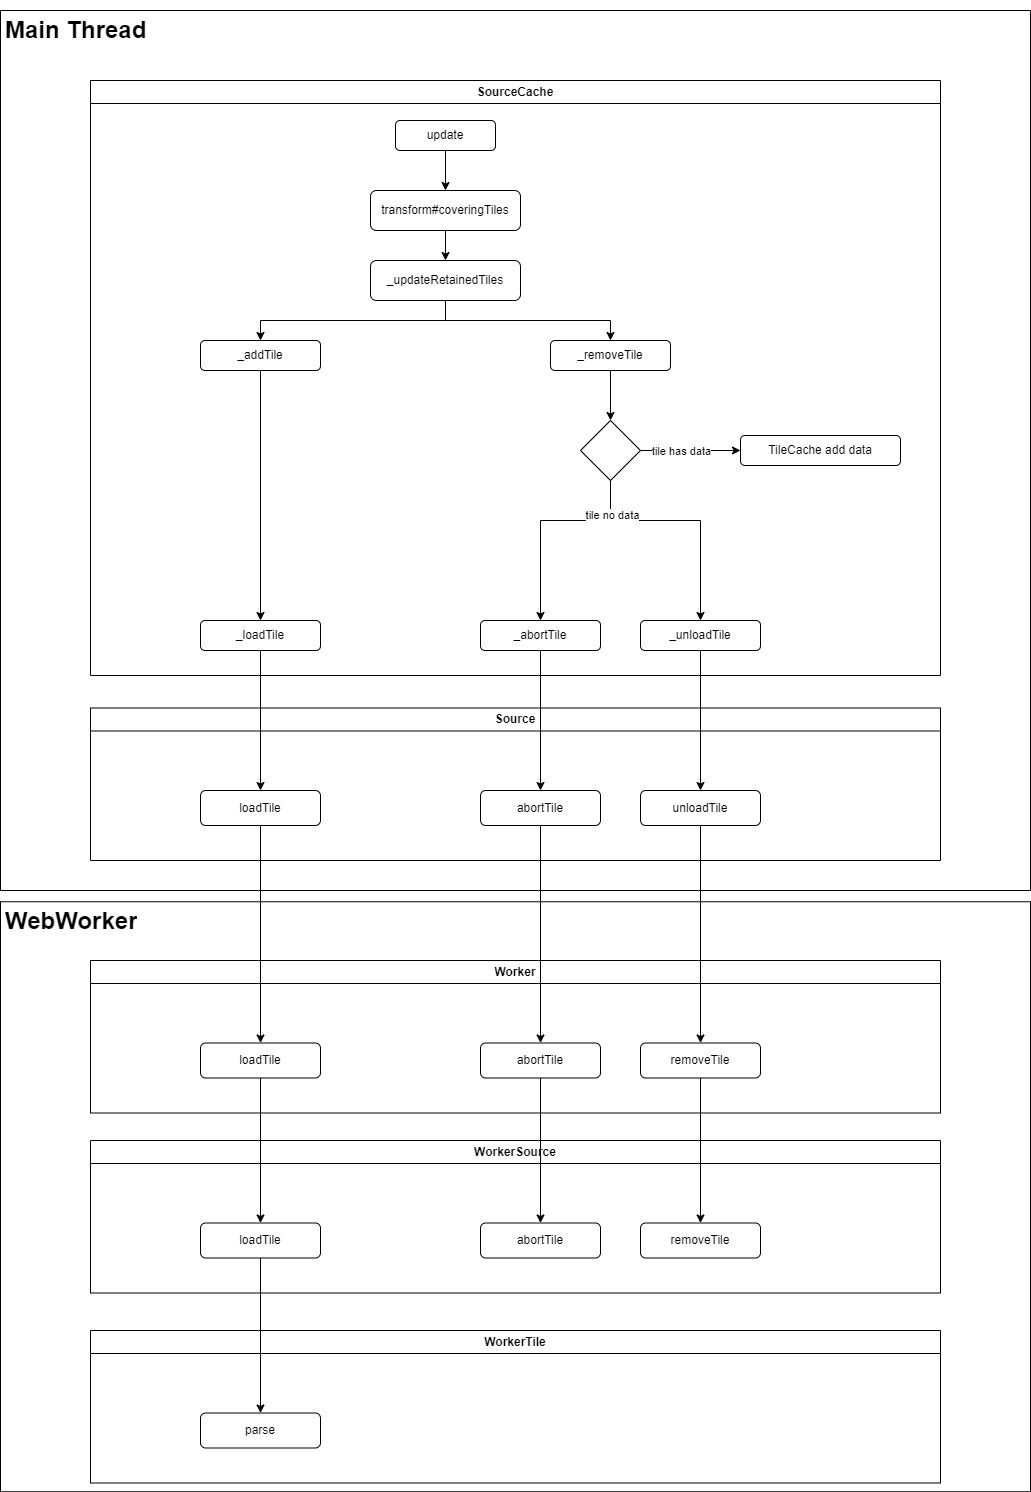

The diagram above was exported from draw.io. Its source (the exported page's mxGraphModel, read from the mxfile embedded in the PNG):
<mxGraphModel dx="3728" dy="2275" grid="1" gridSize="10" guides="1" tooltips="1" connect="1" arrows="1" fold="1" page="1" pageScale="1" pageWidth="827" pageHeight="1169" math="0" shadow="0">
  <root>
    <mxCell id="WIyWlLk6GJQsqaUBKTNV-0" />
    <mxCell id="WIyWlLk6GJQsqaUBKTNV-1" parent="WIyWlLk6GJQsqaUBKTNV-0" />
    <mxCell id="bjHv7RNa5pAUWpsdiPiG-68" value="" style="rounded=0;whiteSpace=wrap;html=1;" vertex="1" parent="WIyWlLk6GJQsqaUBKTNV-1">
      <mxGeometry x="-1460" y="701.25" width="1030" height="590" as="geometry" />
    </mxCell>
    <mxCell id="bjHv7RNa5pAUWpsdiPiG-65" value="" style="rounded=0;whiteSpace=wrap;html=1;" vertex="1" parent="WIyWlLk6GJQsqaUBKTNV-1">
      <mxGeometry x="-1460" y="-190" width="1030" height="880" as="geometry" />
    </mxCell>
    <mxCell id="bjHv7RNa5pAUWpsdiPiG-36" value="Source" style="swimlane;whiteSpace=wrap;html=1;" vertex="1" parent="WIyWlLk6GJQsqaUBKTNV-1">
      <mxGeometry x="-1370" y="507.5" width="850" height="152.5" as="geometry">
        <mxRectangle x="-250" y="50" width="120" height="30" as="alternateBounds" />
      </mxGeometry>
    </mxCell>
    <mxCell id="bjHv7RNa5pAUWpsdiPiG-38" value="loadTile" style="rounded=1;whiteSpace=wrap;html=1;" vertex="1" parent="bjHv7RNa5pAUWpsdiPiG-36">
      <mxGeometry x="110" y="82.5" width="120" height="35" as="geometry" />
    </mxCell>
    <mxCell id="bjHv7RNa5pAUWpsdiPiG-39" value="abortTile" style="rounded=1;whiteSpace=wrap;html=1;" vertex="1" parent="bjHv7RNa5pAUWpsdiPiG-36">
      <mxGeometry x="390" y="82.5" width="120" height="35" as="geometry" />
    </mxCell>
    <mxCell id="bjHv7RNa5pAUWpsdiPiG-41" value="unloadTile" style="rounded=1;whiteSpace=wrap;html=1;" vertex="1" parent="bjHv7RNa5pAUWpsdiPiG-36">
      <mxGeometry x="550" y="82.5" width="120" height="35" as="geometry" />
    </mxCell>
    <mxCell id="bjHv7RNa5pAUWpsdiPiG-1" style="edgeStyle=orthogonalEdgeStyle;rounded=0;orthogonalLoop=1;jettySize=auto;html=1;entryX=0.5;entryY=0;entryDx=0;entryDy=0;" edge="1" parent="WIyWlLk6GJQsqaUBKTNV-1" source="bjHv7RNa5pAUWpsdiPiG-0" target="bjHv7RNa5pAUWpsdiPiG-2">
      <mxGeometry relative="1" as="geometry">
        <mxPoint x="-1015" y="90" as="targetPoint" />
      </mxGeometry>
    </mxCell>
    <mxCell id="bjHv7RNa5pAUWpsdiPiG-0" value="transform#coveringTiles" style="rounded=1;whiteSpace=wrap;html=1;fontSize=12;glass=0;strokeWidth=1;shadow=0;" vertex="1" parent="WIyWlLk6GJQsqaUBKTNV-1">
      <mxGeometry x="-1090" y="-10" width="150" height="40" as="geometry" />
    </mxCell>
    <mxCell id="bjHv7RNa5pAUWpsdiPiG-5" style="edgeStyle=orthogonalEdgeStyle;rounded=0;orthogonalLoop=1;jettySize=auto;html=1;entryX=0.5;entryY=0;entryDx=0;entryDy=0;exitX=0.5;exitY=1;exitDx=0;exitDy=0;" edge="1" parent="WIyWlLk6GJQsqaUBKTNV-1" source="bjHv7RNa5pAUWpsdiPiG-2" target="bjHv7RNa5pAUWpsdiPiG-6">
      <mxGeometry relative="1" as="geometry">
        <mxPoint x="-1015" y="210" as="targetPoint" />
      </mxGeometry>
    </mxCell>
    <mxCell id="bjHv7RNa5pAUWpsdiPiG-14" style="edgeStyle=orthogonalEdgeStyle;rounded=0;orthogonalLoop=1;jettySize=auto;html=1;entryX=0.5;entryY=0;entryDx=0;entryDy=0;exitX=0.5;exitY=1;exitDx=0;exitDy=0;" edge="1" parent="WIyWlLk6GJQsqaUBKTNV-1" source="bjHv7RNa5pAUWpsdiPiG-2" target="bjHv7RNa5pAUWpsdiPiG-15">
      <mxGeometry relative="1" as="geometry">
        <mxPoint x="-940" y="140" as="targetPoint" />
      </mxGeometry>
    </mxCell>
    <mxCell id="bjHv7RNa5pAUWpsdiPiG-2" value="_updateRetainedTiles" style="rounded=1;whiteSpace=wrap;html=1;fontSize=12;glass=0;strokeWidth=1;shadow=0;" vertex="1" parent="WIyWlLk6GJQsqaUBKTNV-1">
      <mxGeometry x="-1090" y="60" width="150" height="40" as="geometry" />
    </mxCell>
    <mxCell id="bjHv7RNa5pAUWpsdiPiG-13" style="edgeStyle=orthogonalEdgeStyle;rounded=0;orthogonalLoop=1;jettySize=auto;html=1;entryX=0.5;entryY=0;entryDx=0;entryDy=0;" edge="1" parent="WIyWlLk6GJQsqaUBKTNV-1" source="bjHv7RNa5pAUWpsdiPiG-3" target="bjHv7RNa5pAUWpsdiPiG-0">
      <mxGeometry relative="1" as="geometry" />
    </mxCell>
    <mxCell id="bjHv7RNa5pAUWpsdiPiG-3" value="update" style="rounded=1;whiteSpace=wrap;html=1;fontSize=12;glass=0;strokeWidth=1;shadow=0;" vertex="1" parent="WIyWlLk6GJQsqaUBKTNV-1">
      <mxGeometry x="-1065" y="-80" width="100" height="30" as="geometry" />
    </mxCell>
    <mxCell id="bjHv7RNa5pAUWpsdiPiG-8" style="edgeStyle=orthogonalEdgeStyle;rounded=0;orthogonalLoop=1;jettySize=auto;html=1;" edge="1" parent="WIyWlLk6GJQsqaUBKTNV-1" source="bjHv7RNa5pAUWpsdiPiG-6" target="bjHv7RNa5pAUWpsdiPiG-7">
      <mxGeometry relative="1" as="geometry" />
    </mxCell>
    <mxCell id="bjHv7RNa5pAUWpsdiPiG-6" value="_addTile" style="rounded=1;whiteSpace=wrap;html=1;fontSize=12;glass=0;strokeWidth=1;shadow=0;" vertex="1" parent="WIyWlLk6GJQsqaUBKTNV-1">
      <mxGeometry x="-1260" y="140" width="120" height="30" as="geometry" />
    </mxCell>
    <mxCell id="bjHv7RNa5pAUWpsdiPiG-16" style="edgeStyle=orthogonalEdgeStyle;rounded=0;orthogonalLoop=1;jettySize=auto;html=1;entryX=0.5;entryY=0;entryDx=0;entryDy=0;" edge="1" parent="WIyWlLk6GJQsqaUBKTNV-1" source="bjHv7RNa5pAUWpsdiPiG-15" target="bjHv7RNa5pAUWpsdiPiG-17">
      <mxGeometry relative="1" as="geometry">
        <mxPoint x="-850" y="230" as="targetPoint" />
      </mxGeometry>
    </mxCell>
    <mxCell id="bjHv7RNa5pAUWpsdiPiG-15" value="_removeTile" style="rounded=1;whiteSpace=wrap;html=1;fontSize=12;glass=0;strokeWidth=1;shadow=0;" vertex="1" parent="WIyWlLk6GJQsqaUBKTNV-1">
      <mxGeometry x="-910" y="140" width="120" height="30" as="geometry" />
    </mxCell>
    <mxCell id="bjHv7RNa5pAUWpsdiPiG-18" style="edgeStyle=orthogonalEdgeStyle;rounded=0;orthogonalLoop=1;jettySize=auto;html=1;entryX=0;entryY=0.5;entryDx=0;entryDy=0;" edge="1" parent="WIyWlLk6GJQsqaUBKTNV-1" source="bjHv7RNa5pAUWpsdiPiG-17" target="bjHv7RNa5pAUWpsdiPiG-20">
      <mxGeometry relative="1" as="geometry">
        <mxPoint x="-730" y="250" as="targetPoint" />
      </mxGeometry>
    </mxCell>
    <mxCell id="bjHv7RNa5pAUWpsdiPiG-19" value="tile has data" style="edgeLabel;html=1;align=center;verticalAlign=middle;resizable=0;points=[];" vertex="1" connectable="0" parent="bjHv7RNa5pAUWpsdiPiG-18">
      <mxGeometry x="-0.3812" relative="1" as="geometry">
        <mxPoint x="9" as="offset" />
      </mxGeometry>
    </mxCell>
    <mxCell id="bjHv7RNa5pAUWpsdiPiG-22" style="edgeStyle=orthogonalEdgeStyle;rounded=0;orthogonalLoop=1;jettySize=auto;html=1;entryX=0.5;entryY=0;entryDx=0;entryDy=0;" edge="1" parent="WIyWlLk6GJQsqaUBKTNV-1" source="bjHv7RNa5pAUWpsdiPiG-17" target="bjHv7RNa5pAUWpsdiPiG-28">
      <mxGeometry relative="1" as="geometry">
        <mxPoint x="-850" y="370" as="targetPoint" />
        <Array as="points">
          <mxPoint x="-850" y="320" />
          <mxPoint x="-760" y="320" />
        </Array>
      </mxGeometry>
    </mxCell>
    <mxCell id="bjHv7RNa5pAUWpsdiPiG-29" style="edgeStyle=orthogonalEdgeStyle;rounded=0;orthogonalLoop=1;jettySize=auto;html=1;" edge="1" parent="WIyWlLk6GJQsqaUBKTNV-1" source="bjHv7RNa5pAUWpsdiPiG-17" target="bjHv7RNa5pAUWpsdiPiG-34">
      <mxGeometry relative="1" as="geometry">
        <mxPoint x="-940" y="410" as="targetPoint" />
        <Array as="points">
          <mxPoint x="-850" y="320" />
          <mxPoint x="-920" y="320" />
        </Array>
      </mxGeometry>
    </mxCell>
    <mxCell id="bjHv7RNa5pAUWpsdiPiG-33" value="tile no data" style="edgeLabel;html=1;align=center;verticalAlign=middle;resizable=0;points=[];" vertex="1" connectable="0" parent="bjHv7RNa5pAUWpsdiPiG-29">
      <mxGeometry x="-0.6742" y="1" relative="1" as="geometry">
        <mxPoint as="offset" />
      </mxGeometry>
    </mxCell>
    <mxCell id="bjHv7RNa5pAUWpsdiPiG-17" value="" style="rhombus;whiteSpace=wrap;html=1;" vertex="1" parent="WIyWlLk6GJQsqaUBKTNV-1">
      <mxGeometry x="-880" y="220" width="60" height="60" as="geometry" />
    </mxCell>
    <mxCell id="bjHv7RNa5pAUWpsdiPiG-20" value="TileCache add data" style="rounded=1;whiteSpace=wrap;html=1;fontSize=12;glass=0;strokeWidth=1;shadow=0;" vertex="1" parent="WIyWlLk6GJQsqaUBKTNV-1">
      <mxGeometry x="-720" y="235" width="160" height="30" as="geometry" />
    </mxCell>
    <mxCell id="bjHv7RNa5pAUWpsdiPiG-42" style="edgeStyle=orthogonalEdgeStyle;rounded=0;orthogonalLoop=1;jettySize=auto;html=1;" edge="1" parent="WIyWlLk6GJQsqaUBKTNV-1" source="bjHv7RNa5pAUWpsdiPiG-28" target="bjHv7RNa5pAUWpsdiPiG-41">
      <mxGeometry relative="1" as="geometry" />
    </mxCell>
    <mxCell id="bjHv7RNa5pAUWpsdiPiG-28" value="_unloadTile" style="rounded=1;whiteSpace=wrap;html=1;fontSize=12;glass=0;strokeWidth=1;shadow=0;" vertex="1" parent="WIyWlLk6GJQsqaUBKTNV-1">
      <mxGeometry x="-820" y="420" width="120" height="30" as="geometry" />
    </mxCell>
    <mxCell id="bjHv7RNa5pAUWpsdiPiG-43" style="edgeStyle=orthogonalEdgeStyle;rounded=0;orthogonalLoop=1;jettySize=auto;html=1;entryX=0.5;entryY=0;entryDx=0;entryDy=0;" edge="1" parent="WIyWlLk6GJQsqaUBKTNV-1" source="bjHv7RNa5pAUWpsdiPiG-34" target="bjHv7RNa5pAUWpsdiPiG-39">
      <mxGeometry relative="1" as="geometry" />
    </mxCell>
    <mxCell id="bjHv7RNa5pAUWpsdiPiG-34" value="_abortTile" style="rounded=1;whiteSpace=wrap;html=1;fontSize=12;glass=0;strokeWidth=1;shadow=0;" vertex="1" parent="WIyWlLk6GJQsqaUBKTNV-1">
      <mxGeometry x="-980" y="420" width="120" height="30" as="geometry" />
    </mxCell>
    <mxCell id="bjHv7RNa5pAUWpsdiPiG-35" value="SourceCache" style="swimlane;whiteSpace=wrap;html=1;" vertex="1" parent="WIyWlLk6GJQsqaUBKTNV-1">
      <mxGeometry x="-1370" y="-120" width="850" height="595" as="geometry">
        <mxRectangle x="-250" y="50" width="120" height="30" as="alternateBounds" />
      </mxGeometry>
    </mxCell>
    <mxCell id="bjHv7RNa5pAUWpsdiPiG-7" value="_loadTile" style="rounded=1;whiteSpace=wrap;html=1;fontSize=12;glass=0;strokeWidth=1;shadow=0;" vertex="1" parent="bjHv7RNa5pAUWpsdiPiG-35">
      <mxGeometry x="110" y="540" width="120" height="30" as="geometry" />
    </mxCell>
    <mxCell id="bjHv7RNa5pAUWpsdiPiG-44" style="edgeStyle=orthogonalEdgeStyle;rounded=0;orthogonalLoop=1;jettySize=auto;html=1;" edge="1" parent="WIyWlLk6GJQsqaUBKTNV-1" source="bjHv7RNa5pAUWpsdiPiG-7" target="bjHv7RNa5pAUWpsdiPiG-38">
      <mxGeometry relative="1" as="geometry" />
    </mxCell>
    <mxCell id="bjHv7RNa5pAUWpsdiPiG-45" value="Worker" style="swimlane;whiteSpace=wrap;html=1;" vertex="1" parent="WIyWlLk6GJQsqaUBKTNV-1">
      <mxGeometry x="-1370" y="760" width="850" height="152.5" as="geometry">
        <mxRectangle x="-250" y="50" width="120" height="30" as="alternateBounds" />
      </mxGeometry>
    </mxCell>
    <mxCell id="bjHv7RNa5pAUWpsdiPiG-46" value="loadTile" style="rounded=1;whiteSpace=wrap;html=1;" vertex="1" parent="bjHv7RNa5pAUWpsdiPiG-45">
      <mxGeometry x="110" y="82.5" width="120" height="35" as="geometry" />
    </mxCell>
    <mxCell id="bjHv7RNa5pAUWpsdiPiG-47" value="abortTile" style="rounded=1;whiteSpace=wrap;html=1;" vertex="1" parent="bjHv7RNa5pAUWpsdiPiG-45">
      <mxGeometry x="390" y="82.5" width="120" height="35" as="geometry" />
    </mxCell>
    <mxCell id="bjHv7RNa5pAUWpsdiPiG-48" value="removeTile" style="rounded=1;whiteSpace=wrap;html=1;" vertex="1" parent="bjHv7RNa5pAUWpsdiPiG-45">
      <mxGeometry x="550" y="82.5" width="120" height="35" as="geometry" />
    </mxCell>
    <mxCell id="bjHv7RNa5pAUWpsdiPiG-49" style="edgeStyle=orthogonalEdgeStyle;rounded=0;orthogonalLoop=1;jettySize=auto;html=1;" edge="1" parent="WIyWlLk6GJQsqaUBKTNV-1" source="bjHv7RNa5pAUWpsdiPiG-38" target="bjHv7RNa5pAUWpsdiPiG-46">
      <mxGeometry relative="1" as="geometry" />
    </mxCell>
    <mxCell id="bjHv7RNa5pAUWpsdiPiG-50" style="edgeStyle=orthogonalEdgeStyle;rounded=0;orthogonalLoop=1;jettySize=auto;html=1;entryX=0.5;entryY=0;entryDx=0;entryDy=0;" edge="1" parent="WIyWlLk6GJQsqaUBKTNV-1" source="bjHv7RNa5pAUWpsdiPiG-39" target="bjHv7RNa5pAUWpsdiPiG-47">
      <mxGeometry relative="1" as="geometry" />
    </mxCell>
    <mxCell id="bjHv7RNa5pAUWpsdiPiG-51" style="edgeStyle=orthogonalEdgeStyle;rounded=0;orthogonalLoop=1;jettySize=auto;html=1;entryX=0.5;entryY=0;entryDx=0;entryDy=0;" edge="1" parent="WIyWlLk6GJQsqaUBKTNV-1" source="bjHv7RNa5pAUWpsdiPiG-41" target="bjHv7RNa5pAUWpsdiPiG-48">
      <mxGeometry relative="1" as="geometry" />
    </mxCell>
    <mxCell id="bjHv7RNa5pAUWpsdiPiG-52" value="WorkerSource" style="swimlane;whiteSpace=wrap;html=1;" vertex="1" parent="WIyWlLk6GJQsqaUBKTNV-1">
      <mxGeometry x="-1370" y="940" width="850" height="152.5" as="geometry">
        <mxRectangle x="-250" y="50" width="120" height="30" as="alternateBounds" />
      </mxGeometry>
    </mxCell>
    <mxCell id="bjHv7RNa5pAUWpsdiPiG-53" value="loadTile" style="rounded=1;whiteSpace=wrap;html=1;" vertex="1" parent="bjHv7RNa5pAUWpsdiPiG-52">
      <mxGeometry x="110" y="82.5" width="120" height="35" as="geometry" />
    </mxCell>
    <mxCell id="bjHv7RNa5pAUWpsdiPiG-54" value="abortTile" style="rounded=1;whiteSpace=wrap;html=1;" vertex="1" parent="bjHv7RNa5pAUWpsdiPiG-52">
      <mxGeometry x="390" y="82.5" width="120" height="35" as="geometry" />
    </mxCell>
    <mxCell id="bjHv7RNa5pAUWpsdiPiG-55" value="removeTile" style="rounded=1;whiteSpace=wrap;html=1;" vertex="1" parent="bjHv7RNa5pAUWpsdiPiG-52">
      <mxGeometry x="550" y="82.5" width="120" height="35" as="geometry" />
    </mxCell>
    <mxCell id="bjHv7RNa5pAUWpsdiPiG-56" style="edgeStyle=orthogonalEdgeStyle;rounded=0;orthogonalLoop=1;jettySize=auto;html=1;entryX=0.5;entryY=0;entryDx=0;entryDy=0;" edge="1" parent="WIyWlLk6GJQsqaUBKTNV-1" source="bjHv7RNa5pAUWpsdiPiG-47" target="bjHv7RNa5pAUWpsdiPiG-54">
      <mxGeometry relative="1" as="geometry" />
    </mxCell>
    <mxCell id="bjHv7RNa5pAUWpsdiPiG-57" style="edgeStyle=orthogonalEdgeStyle;rounded=0;orthogonalLoop=1;jettySize=auto;html=1;entryX=0.5;entryY=0;entryDx=0;entryDy=0;" edge="1" parent="WIyWlLk6GJQsqaUBKTNV-1" source="bjHv7RNa5pAUWpsdiPiG-48" target="bjHv7RNa5pAUWpsdiPiG-55">
      <mxGeometry relative="1" as="geometry" />
    </mxCell>
    <mxCell id="bjHv7RNa5pAUWpsdiPiG-58" style="edgeStyle=orthogonalEdgeStyle;rounded=0;orthogonalLoop=1;jettySize=auto;html=1;entryX=0.5;entryY=0;entryDx=0;entryDy=0;" edge="1" parent="WIyWlLk6GJQsqaUBKTNV-1" source="bjHv7RNa5pAUWpsdiPiG-46" target="bjHv7RNa5pAUWpsdiPiG-53">
      <mxGeometry relative="1" as="geometry" />
    </mxCell>
    <mxCell id="bjHv7RNa5pAUWpsdiPiG-59" value="WorkerTile" style="swimlane;whiteSpace=wrap;html=1;" vertex="1" parent="WIyWlLk6GJQsqaUBKTNV-1">
      <mxGeometry x="-1370" y="1130" width="850" height="152.5" as="geometry">
        <mxRectangle x="-250" y="50" width="120" height="30" as="alternateBounds" />
      </mxGeometry>
    </mxCell>
    <mxCell id="bjHv7RNa5pAUWpsdiPiG-60" value="parse" style="rounded=1;whiteSpace=wrap;html=1;" vertex="1" parent="bjHv7RNa5pAUWpsdiPiG-59">
      <mxGeometry x="110" y="82.5" width="120" height="35" as="geometry" />
    </mxCell>
    <mxCell id="bjHv7RNa5pAUWpsdiPiG-63" style="edgeStyle=orthogonalEdgeStyle;rounded=0;orthogonalLoop=1;jettySize=auto;html=1;" edge="1" parent="WIyWlLk6GJQsqaUBKTNV-1" source="bjHv7RNa5pAUWpsdiPiG-53" target="bjHv7RNa5pAUWpsdiPiG-60">
      <mxGeometry relative="1" as="geometry" />
    </mxCell>
    <mxCell id="bjHv7RNa5pAUWpsdiPiG-66" value="&lt;h1&gt;Main Thread&lt;/h1&gt;" style="text;html=1;strokeColor=none;fillColor=none;spacing=5;spacingTop=-20;whiteSpace=wrap;overflow=hidden;rounded=0;" vertex="1" parent="WIyWlLk6GJQsqaUBKTNV-1">
      <mxGeometry x="-1460" y="-190" width="150" height="35" as="geometry" />
    </mxCell>
    <mxCell id="bjHv7RNa5pAUWpsdiPiG-67" value="&lt;h1&gt;WebWorker&lt;/h1&gt;" style="text;html=1;strokeColor=none;fillColor=none;spacing=5;spacingTop=-20;whiteSpace=wrap;overflow=hidden;rounded=0;" vertex="1" parent="WIyWlLk6GJQsqaUBKTNV-1">
      <mxGeometry x="-1460" y="701.25" width="150" height="35" as="geometry" />
    </mxCell>
  </root>
</mxGraphModel>